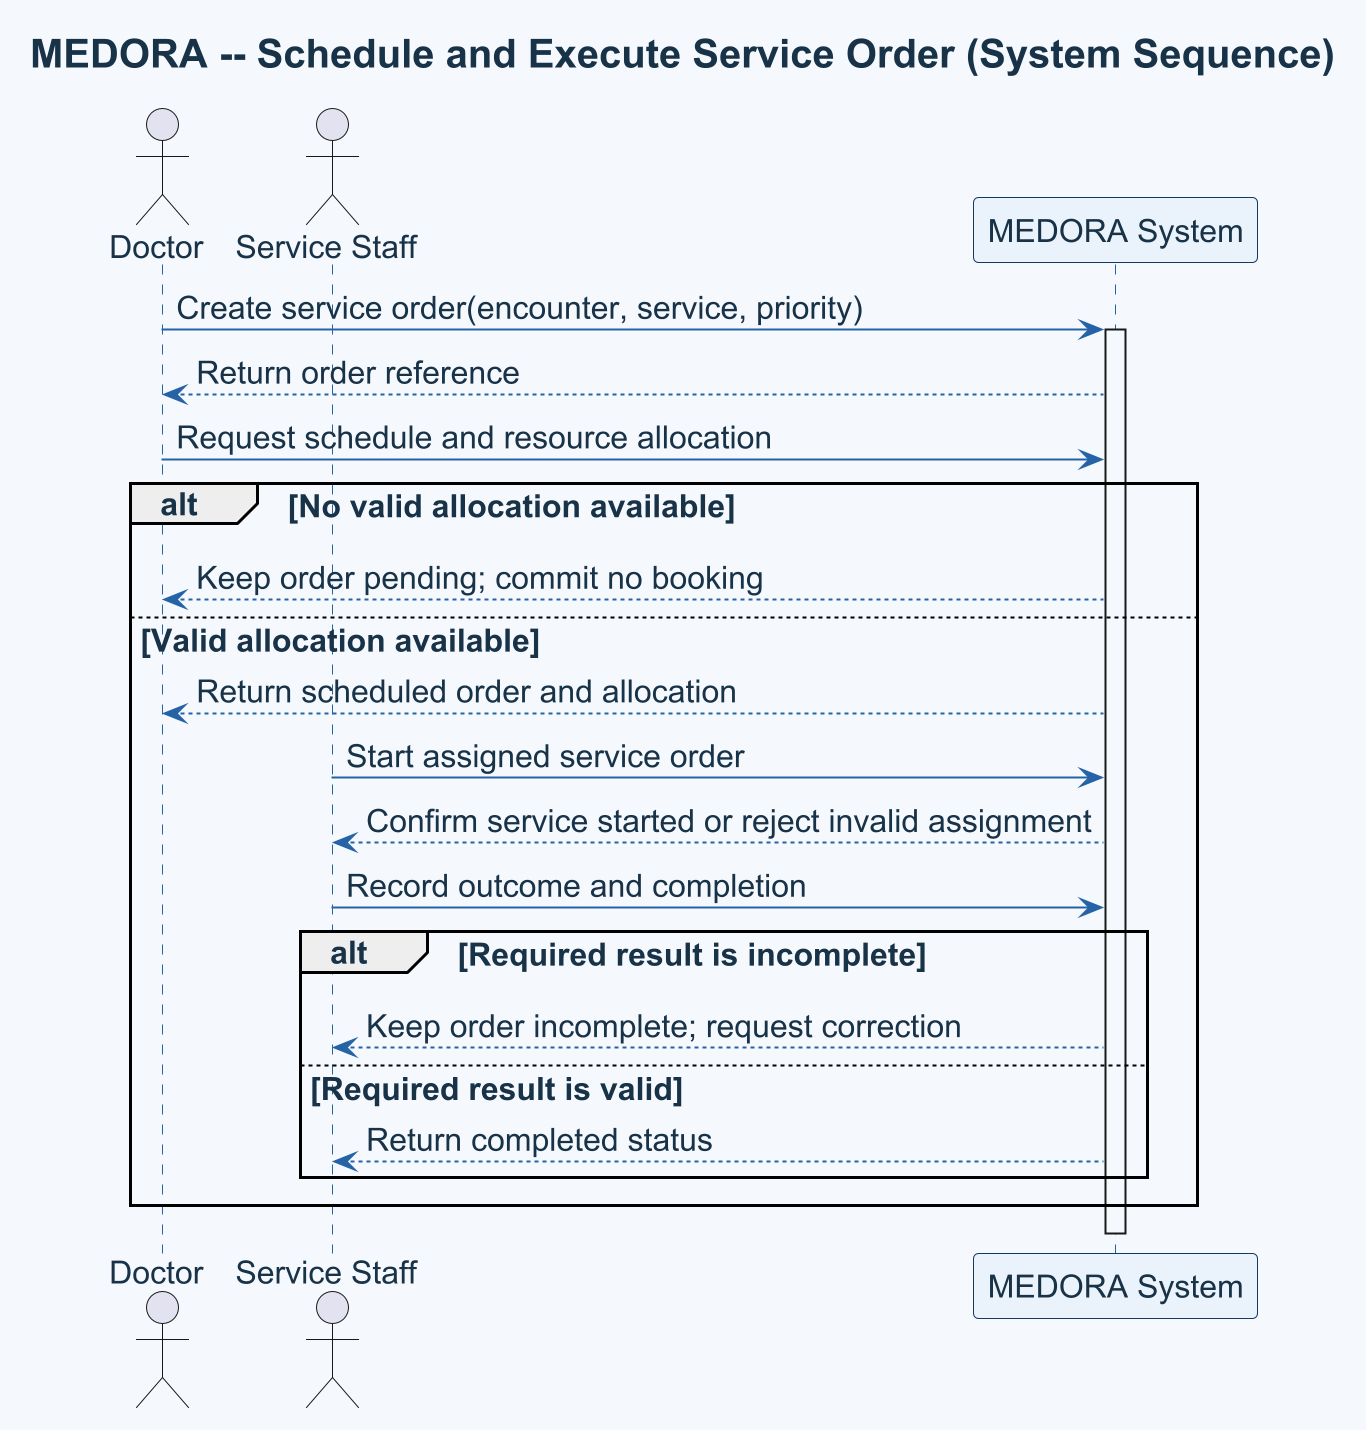

The diagram above was rendered by PlantUML. Its source (embedded in the PNG):
@startuml
title MEDORA -- Schedule and Execute Service Order (System Sequence)
skinparam shadowing false
skinparam dpi 192
skinparam backgroundColor #F5F9FE
skinparam defaultFontName Arial
skinparam defaultFontColor #183247
skinparam defaultFontSize 16
skinparam titleFontSize 20
skinparam note {
  BackgroundColor #EAF3FB
  BorderColor #2563A6
  FontColor #183247
}
skinparam ArrowColor #2563A6
skinparam sequence {
  ParticipantBackgroundColor #EAF3FB
  ParticipantBorderColor #163A5F
  ParticipantFontColor #183247
  LifeLineBorderColor #2563A6
  LifeLineBackgroundColor #F5F9FE
}
actor Doctor
actor "Service Staff" as Staff
participant "MEDORA System" as System

Doctor -> System: Create service order(encounter, service, priority)
activate System
System --> Doctor: Return order reference
Doctor -> System: Request schedule and resource allocation
alt No valid allocation available
  System --> Doctor: Keep order pending; commit no booking
else Valid allocation available
  System --> Doctor: Return scheduled order and allocation
  Staff -> System: Start assigned service order
  System --> Staff: Confirm service started or reject invalid assignment
  Staff -> System: Record outcome and completion
  alt Required result is incomplete
    System --> Staff: Keep order incomplete; request correction
  else Required result is valid
    System --> Staff: Return completed status
  end
end
deactivate System
@enduml